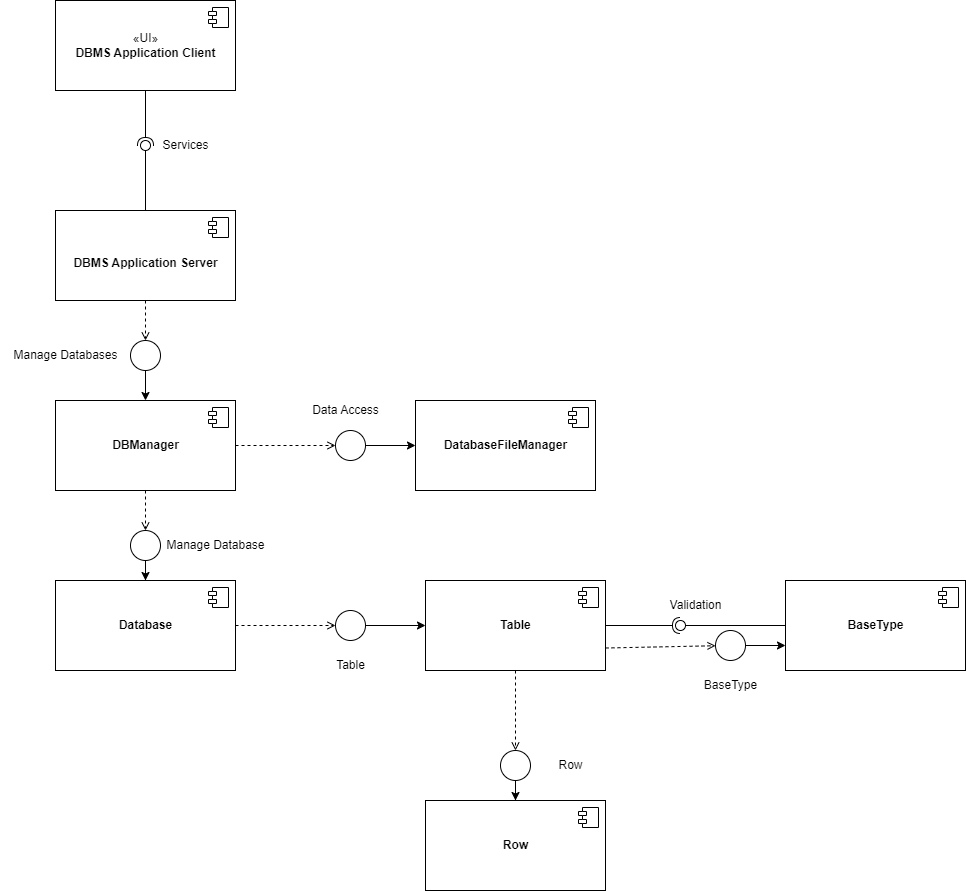

The diagram above was exported from draw.io. Its source (the exported page's mxGraphModel, read from the mxfile embedded in the PNG):
<mxGraphModel dx="1038" dy="1658" grid="1" gridSize="10" guides="1" tooltips="1" connect="1" arrows="1" fold="1" page="1" pageScale="1" pageWidth="827" pageHeight="1169" math="0" shadow="0">
  <root>
    <mxCell id="0" />
    <mxCell id="1" parent="0" />
    <mxCell id="7QBLCPb5FmvRyRQSi4Vc-3" value="&lt;br&gt;&lt;b&gt;DBMS Application Server&lt;/b&gt;" style="html=1;dropTarget=0;" vertex="1" parent="1">
      <mxGeometry x="470" y="-90" width="180" height="90" as="geometry" />
    </mxCell>
    <mxCell id="7QBLCPb5FmvRyRQSi4Vc-4" value="" style="shape=module;jettyWidth=8;jettyHeight=4;" vertex="1" parent="7QBLCPb5FmvRyRQSi4Vc-3">
      <mxGeometry x="1" width="20" height="20" relative="1" as="geometry">
        <mxPoint x="-27" y="7" as="offset" />
      </mxGeometry>
    </mxCell>
    <mxCell id="7QBLCPb5FmvRyRQSi4Vc-16" value="" style="html=1;verticalAlign=bottom;labelBackgroundColor=none;endArrow=open;endFill=0;dashed=1;rounded=0;" edge="1" parent="1" source="7QBLCPb5FmvRyRQSi4Vc-3" target="7QBLCPb5FmvRyRQSi4Vc-17">
      <mxGeometry width="160" relative="1" as="geometry">
        <mxPoint x="360" y="180" as="sourcePoint" />
        <mxPoint x="450" y="150" as="targetPoint" />
      </mxGeometry>
    </mxCell>
    <mxCell id="7QBLCPb5FmvRyRQSi4Vc-20" style="edgeStyle=orthogonalEdgeStyle;rounded=0;orthogonalLoop=1;jettySize=auto;html=1;" edge="1" parent="1" source="7QBLCPb5FmvRyRQSi4Vc-17" target="7QBLCPb5FmvRyRQSi4Vc-21">
      <mxGeometry relative="1" as="geometry">
        <mxPoint x="550" y="145" as="targetPoint" />
      </mxGeometry>
    </mxCell>
    <mxCell id="7QBLCPb5FmvRyRQSi4Vc-17" value="" style="ellipse;html=1;" vertex="1" parent="1">
      <mxGeometry x="545" y="40" width="30" height="30" as="geometry" />
    </mxCell>
    <mxCell id="7QBLCPb5FmvRyRQSi4Vc-19" value="Manage Databases" style="text;html=1;align=center;verticalAlign=middle;resizable=0;points=[];autosize=1;strokeColor=none;fillColor=none;" vertex="1" parent="1">
      <mxGeometry x="415" y="40" width="130" height="30" as="geometry" />
    </mxCell>
    <mxCell id="7QBLCPb5FmvRyRQSi4Vc-21" value="&lt;b&gt;DBManager&lt;/b&gt;" style="html=1;dropTarget=0;" vertex="1" parent="1">
      <mxGeometry x="470" y="100" width="180" height="90" as="geometry" />
    </mxCell>
    <mxCell id="7QBLCPb5FmvRyRQSi4Vc-22" value="" style="shape=module;jettyWidth=8;jettyHeight=4;" vertex="1" parent="7QBLCPb5FmvRyRQSi4Vc-21">
      <mxGeometry x="1" width="20" height="20" relative="1" as="geometry">
        <mxPoint x="-27" y="7" as="offset" />
      </mxGeometry>
    </mxCell>
    <mxCell id="7QBLCPb5FmvRyRQSi4Vc-23" value="&lt;b&gt;Table&lt;/b&gt;" style="html=1;dropTarget=0;" vertex="1" parent="1">
      <mxGeometry x="840" y="280" width="180" height="90" as="geometry" />
    </mxCell>
    <mxCell id="7QBLCPb5FmvRyRQSi4Vc-24" value="" style="shape=module;jettyWidth=8;jettyHeight=4;" vertex="1" parent="7QBLCPb5FmvRyRQSi4Vc-23">
      <mxGeometry x="1" width="20" height="20" relative="1" as="geometry">
        <mxPoint x="-27" y="7" as="offset" />
      </mxGeometry>
    </mxCell>
    <mxCell id="7QBLCPb5FmvRyRQSi4Vc-25" value="&lt;b&gt;Row&lt;/b&gt;" style="html=1;dropTarget=0;" vertex="1" parent="1">
      <mxGeometry x="840" y="500" width="180" height="90" as="geometry" />
    </mxCell>
    <mxCell id="7QBLCPb5FmvRyRQSi4Vc-26" value="" style="shape=module;jettyWidth=8;jettyHeight=4;" vertex="1" parent="7QBLCPb5FmvRyRQSi4Vc-25">
      <mxGeometry x="1" width="20" height="20" relative="1" as="geometry">
        <mxPoint x="-27" y="7" as="offset" />
      </mxGeometry>
    </mxCell>
    <mxCell id="7QBLCPb5FmvRyRQSi4Vc-27" value="&lt;b&gt;Database&lt;/b&gt;" style="html=1;dropTarget=0;" vertex="1" parent="1">
      <mxGeometry x="470" y="280" width="180" height="90" as="geometry" />
    </mxCell>
    <mxCell id="7QBLCPb5FmvRyRQSi4Vc-28" value="" style="shape=module;jettyWidth=8;jettyHeight=4;" vertex="1" parent="7QBLCPb5FmvRyRQSi4Vc-27">
      <mxGeometry x="1" width="20" height="20" relative="1" as="geometry">
        <mxPoint x="-27" y="7" as="offset" />
      </mxGeometry>
    </mxCell>
    <mxCell id="7QBLCPb5FmvRyRQSi4Vc-29" value="&lt;b&gt;BaseType&lt;/b&gt;" style="html=1;dropTarget=0;" vertex="1" parent="1">
      <mxGeometry x="1200" y="280" width="180" height="90" as="geometry" />
    </mxCell>
    <mxCell id="7QBLCPb5FmvRyRQSi4Vc-30" value="" style="shape=module;jettyWidth=8;jettyHeight=4;" vertex="1" parent="7QBLCPb5FmvRyRQSi4Vc-29">
      <mxGeometry x="1" width="20" height="20" relative="1" as="geometry">
        <mxPoint x="-27" y="7" as="offset" />
      </mxGeometry>
    </mxCell>
    <mxCell id="7QBLCPb5FmvRyRQSi4Vc-31" value="&lt;b&gt;DatabaseFileManager&lt;/b&gt;" style="html=1;dropTarget=0;" vertex="1" parent="1">
      <mxGeometry x="830" y="100" width="180" height="90" as="geometry" />
    </mxCell>
    <mxCell id="7QBLCPb5FmvRyRQSi4Vc-32" value="" style="shape=module;jettyWidth=8;jettyHeight=4;" vertex="1" parent="7QBLCPb5FmvRyRQSi4Vc-31">
      <mxGeometry x="1" width="20" height="20" relative="1" as="geometry">
        <mxPoint x="-27" y="7" as="offset" />
      </mxGeometry>
    </mxCell>
    <mxCell id="7QBLCPb5FmvRyRQSi4Vc-39" value="" style="html=1;verticalAlign=bottom;labelBackgroundColor=none;endArrow=open;endFill=0;dashed=1;rounded=0;" edge="1" parent="1" target="7QBLCPb5FmvRyRQSi4Vc-41" source="7QBLCPb5FmvRyRQSi4Vc-21">
      <mxGeometry width="160" relative="1" as="geometry">
        <mxPoint x="580" y="45" as="sourcePoint" />
        <mxPoint x="790" y="50" as="targetPoint" />
      </mxGeometry>
    </mxCell>
    <mxCell id="7QBLCPb5FmvRyRQSi4Vc-40" style="edgeStyle=orthogonalEdgeStyle;rounded=0;orthogonalLoop=1;jettySize=auto;html=1;" edge="1" parent="1" source="7QBLCPb5FmvRyRQSi4Vc-41" target="7QBLCPb5FmvRyRQSi4Vc-31">
      <mxGeometry relative="1" as="geometry">
        <mxPoint x="810" y="45" as="targetPoint" />
      </mxGeometry>
    </mxCell>
    <mxCell id="7QBLCPb5FmvRyRQSi4Vc-41" value="" style="ellipse;html=1;" vertex="1" parent="1">
      <mxGeometry x="750" y="130" width="30" height="30" as="geometry" />
    </mxCell>
    <mxCell id="7QBLCPb5FmvRyRQSi4Vc-42" value="" style="html=1;verticalAlign=bottom;labelBackgroundColor=none;endArrow=open;endFill=0;dashed=1;rounded=0;" edge="1" parent="1" target="7QBLCPb5FmvRyRQSi4Vc-44" source="7QBLCPb5FmvRyRQSi4Vc-21">
      <mxGeometry width="160" relative="1" as="geometry">
        <mxPoint x="670" y="190.00181818181812" as="sourcePoint" />
        <mxPoint x="670" y="226.82" as="targetPoint" />
      </mxGeometry>
    </mxCell>
    <mxCell id="7QBLCPb5FmvRyRQSi4Vc-43" style="edgeStyle=orthogonalEdgeStyle;rounded=0;orthogonalLoop=1;jettySize=auto;html=1;" edge="1" parent="1" source="7QBLCPb5FmvRyRQSi4Vc-44" target="7QBLCPb5FmvRyRQSi4Vc-27">
      <mxGeometry relative="1" as="geometry">
        <mxPoint x="760" y="246.82" as="targetPoint" />
      </mxGeometry>
    </mxCell>
    <mxCell id="7QBLCPb5FmvRyRQSi4Vc-44" value="" style="ellipse;html=1;" vertex="1" parent="1">
      <mxGeometry x="545" y="230" width="30" height="30" as="geometry" />
    </mxCell>
    <mxCell id="7QBLCPb5FmvRyRQSi4Vc-45" value="Manage Database" style="text;html=1;align=center;verticalAlign=middle;resizable=0;points=[];autosize=1;strokeColor=none;fillColor=none;" vertex="1" parent="1">
      <mxGeometry x="570" y="230" width="120" height="30" as="geometry" />
    </mxCell>
    <mxCell id="7QBLCPb5FmvRyRQSi4Vc-46" value="" style="html=1;verticalAlign=bottom;labelBackgroundColor=none;endArrow=open;endFill=0;dashed=1;rounded=0;" edge="1" parent="1" target="7QBLCPb5FmvRyRQSi4Vc-48" source="7QBLCPb5FmvRyRQSi4Vc-27">
      <mxGeometry width="160" relative="1" as="geometry">
        <mxPoint x="597" y="325" as="sourcePoint" />
        <mxPoint x="807" y="330" as="targetPoint" />
      </mxGeometry>
    </mxCell>
    <mxCell id="7QBLCPb5FmvRyRQSi4Vc-47" style="edgeStyle=orthogonalEdgeStyle;rounded=0;orthogonalLoop=1;jettySize=auto;html=1;" edge="1" parent="1" source="7QBLCPb5FmvRyRQSi4Vc-48" target="7QBLCPb5FmvRyRQSi4Vc-23">
      <mxGeometry relative="1" as="geometry">
        <mxPoint x="827" y="325" as="targetPoint" />
      </mxGeometry>
    </mxCell>
    <mxCell id="7QBLCPb5FmvRyRQSi4Vc-48" value="" style="ellipse;html=1;" vertex="1" parent="1">
      <mxGeometry x="750" y="310" width="30" height="30" as="geometry" />
    </mxCell>
    <mxCell id="7QBLCPb5FmvRyRQSi4Vc-49" value="Table" style="text;html=1;align=center;verticalAlign=middle;resizable=0;points=[];autosize=1;strokeColor=none;fillColor=none;" vertex="1" parent="1">
      <mxGeometry x="740" y="350" width="50" height="30" as="geometry" />
    </mxCell>
    <mxCell id="7QBLCPb5FmvRyRQSi4Vc-50" value="" style="html=1;verticalAlign=bottom;labelBackgroundColor=none;endArrow=open;endFill=0;dashed=1;rounded=0;" edge="1" parent="1" target="7QBLCPb5FmvRyRQSi4Vc-52" source="7QBLCPb5FmvRyRQSi4Vc-23">
      <mxGeometry width="160" relative="1" as="geometry">
        <mxPoint x="780" y="425" as="sourcePoint" />
        <mxPoint x="990" y="430" as="targetPoint" />
      </mxGeometry>
    </mxCell>
    <mxCell id="7QBLCPb5FmvRyRQSi4Vc-51" style="edgeStyle=orthogonalEdgeStyle;rounded=0;orthogonalLoop=1;jettySize=auto;html=1;" edge="1" parent="1" source="7QBLCPb5FmvRyRQSi4Vc-52" target="7QBLCPb5FmvRyRQSi4Vc-25">
      <mxGeometry relative="1" as="geometry">
        <mxPoint x="1010" y="425" as="targetPoint" />
      </mxGeometry>
    </mxCell>
    <mxCell id="7QBLCPb5FmvRyRQSi4Vc-52" value="" style="ellipse;html=1;" vertex="1" parent="1">
      <mxGeometry x="915" y="450" width="30" height="30" as="geometry" />
    </mxCell>
    <mxCell id="7QBLCPb5FmvRyRQSi4Vc-53" value="Row" style="text;html=1;align=center;verticalAlign=middle;resizable=0;points=[];autosize=1;strokeColor=none;fillColor=none;" vertex="1" parent="1">
      <mxGeometry x="960" y="450" width="50" height="30" as="geometry" />
    </mxCell>
    <mxCell id="7QBLCPb5FmvRyRQSi4Vc-54" value="" style="html=1;verticalAlign=bottom;labelBackgroundColor=none;endArrow=open;endFill=0;dashed=1;rounded=0;exitX=1;exitY=0.75;exitDx=0;exitDy=0;" edge="1" parent="1" target="7QBLCPb5FmvRyRQSi4Vc-56" source="7QBLCPb5FmvRyRQSi4Vc-23">
      <mxGeometry width="160" relative="1" as="geometry">
        <mxPoint x="1020" y="327.5" as="sourcePoint" />
        <mxPoint x="1140" y="322.5" as="targetPoint" />
      </mxGeometry>
    </mxCell>
    <mxCell id="7QBLCPb5FmvRyRQSi4Vc-55" style="edgeStyle=orthogonalEdgeStyle;rounded=0;orthogonalLoop=1;jettySize=auto;html=1;" edge="1" parent="1" source="7QBLCPb5FmvRyRQSi4Vc-56" target="7QBLCPb5FmvRyRQSi4Vc-29">
      <mxGeometry relative="1" as="geometry">
        <mxPoint x="1120" y="347.5" as="targetPoint" />
        <Array as="points">
          <mxPoint x="1160" y="345" />
          <mxPoint x="1160" y="345" />
        </Array>
      </mxGeometry>
    </mxCell>
    <mxCell id="7QBLCPb5FmvRyRQSi4Vc-56" value="" style="ellipse;html=1;" vertex="1" parent="1">
      <mxGeometry x="1130" y="330" width="30" height="30" as="geometry" />
    </mxCell>
    <mxCell id="7QBLCPb5FmvRyRQSi4Vc-62" value="BaseType" style="text;html=1;align=center;verticalAlign=middle;resizable=0;points=[];autosize=1;strokeColor=none;fillColor=none;" vertex="1" parent="1">
      <mxGeometry x="1105" y="370" width="80" height="30" as="geometry" />
    </mxCell>
    <mxCell id="7QBLCPb5FmvRyRQSi4Vc-63" value="" style="rounded=0;orthogonalLoop=1;jettySize=auto;html=1;endArrow=none;endFill=0;sketch=0;sourcePerimeterSpacing=0;targetPerimeterSpacing=0;" edge="1" target="7QBLCPb5FmvRyRQSi4Vc-65" parent="1" source="7QBLCPb5FmvRyRQSi4Vc-29">
      <mxGeometry relative="1" as="geometry">
        <mxPoint x="1070" y="285" as="sourcePoint" />
      </mxGeometry>
    </mxCell>
    <mxCell id="7QBLCPb5FmvRyRQSi4Vc-64" value="" style="rounded=0;orthogonalLoop=1;jettySize=auto;html=1;endArrow=halfCircle;endFill=0;entryX=0.5;entryY=0.5;endSize=6;strokeWidth=1;sketch=0;" edge="1" target="7QBLCPb5FmvRyRQSi4Vc-65" parent="1" source="7QBLCPb5FmvRyRQSi4Vc-23">
      <mxGeometry relative="1" as="geometry">
        <mxPoint x="1110" y="285" as="sourcePoint" />
      </mxGeometry>
    </mxCell>
    <mxCell id="7QBLCPb5FmvRyRQSi4Vc-65" value="" style="ellipse;whiteSpace=wrap;html=1;align=center;aspect=fixed;resizable=0;points=[];outlineConnect=0;sketch=0;" vertex="1" parent="1">
      <mxGeometry x="1090" y="320" width="10" height="10" as="geometry" />
    </mxCell>
    <mxCell id="7QBLCPb5FmvRyRQSi4Vc-66" value="Validation" style="text;html=1;align=center;verticalAlign=middle;resizable=0;points=[];autosize=1;strokeColor=none;fillColor=none;" vertex="1" parent="1">
      <mxGeometry x="1070" y="290" width="80" height="30" as="geometry" />
    </mxCell>
    <mxCell id="7QBLCPb5FmvRyRQSi4Vc-67" value="Data Access" style="text;html=1;align=center;verticalAlign=middle;resizable=0;points=[];autosize=1;strokeColor=none;fillColor=none;" vertex="1" parent="1">
      <mxGeometry x="715" y="95" width="90" height="30" as="geometry" />
    </mxCell>
    <mxCell id="7QBLCPb5FmvRyRQSi4Vc-71" value="«UI»&lt;br&gt;&lt;b&gt;DBMS Application Client&lt;/b&gt;" style="html=1;dropTarget=0;" vertex="1" parent="1">
      <mxGeometry x="470" y="-300" width="180" height="90" as="geometry" />
    </mxCell>
    <mxCell id="7QBLCPb5FmvRyRQSi4Vc-72" value="" style="shape=module;jettyWidth=8;jettyHeight=4;" vertex="1" parent="7QBLCPb5FmvRyRQSi4Vc-71">
      <mxGeometry x="1" width="20" height="20" relative="1" as="geometry">
        <mxPoint x="-27" y="7" as="offset" />
      </mxGeometry>
    </mxCell>
    <mxCell id="7QBLCPb5FmvRyRQSi4Vc-73" value="" style="rounded=0;orthogonalLoop=1;jettySize=auto;html=1;endArrow=none;endFill=0;sketch=0;sourcePerimeterSpacing=0;targetPerimeterSpacing=0;" edge="1" target="7QBLCPb5FmvRyRQSi4Vc-75" parent="1" source="7QBLCPb5FmvRyRQSi4Vc-3">
      <mxGeometry relative="1" as="geometry">
        <mxPoint x="570" y="-155" as="sourcePoint" />
      </mxGeometry>
    </mxCell>
    <mxCell id="7QBLCPb5FmvRyRQSi4Vc-74" value="" style="rounded=0;orthogonalLoop=1;jettySize=auto;html=1;endArrow=halfCircle;endFill=0;entryX=0.5;entryY=0.5;endSize=6;strokeWidth=1;sketch=0;" edge="1" target="7QBLCPb5FmvRyRQSi4Vc-75" parent="1" source="7QBLCPb5FmvRyRQSi4Vc-71">
      <mxGeometry relative="1" as="geometry">
        <mxPoint x="610" y="-155" as="sourcePoint" />
      </mxGeometry>
    </mxCell>
    <mxCell id="7QBLCPb5FmvRyRQSi4Vc-75" value="" style="ellipse;whiteSpace=wrap;html=1;align=center;aspect=fixed;resizable=0;points=[];outlineConnect=0;sketch=0;" vertex="1" parent="1">
      <mxGeometry x="555" y="-160" width="10" height="10" as="geometry" />
    </mxCell>
    <mxCell id="7QBLCPb5FmvRyRQSi4Vc-78" value="Services" style="text;html=1;align=center;verticalAlign=middle;resizable=0;points=[];autosize=1;strokeColor=none;fillColor=none;" vertex="1" parent="1">
      <mxGeometry x="565" y="-170" width="70" height="30" as="geometry" />
    </mxCell>
  </root>
</mxGraphModel>